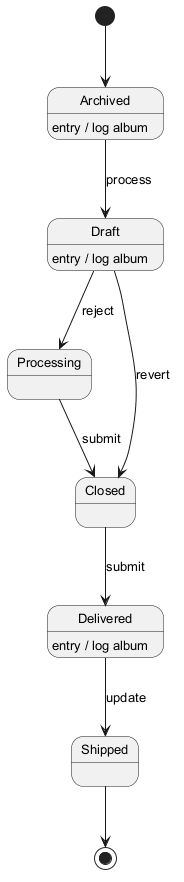

The diagram above was rendered by PlantUML. Its source (embedded in the PNG):
@startuml
skinparam defaultFontSize 13
[*] --> Archived
Archived --> Draft : process
Archived : entry / log album
Draft --> Processing : reject
Draft : entry / log album
Processing --> Closed : submit
Closed --> Delivered : submit
Delivered --> Shipped : update
Delivered : entry / log album
Draft --> Closed : revert
Shipped --> [*]
@enduml